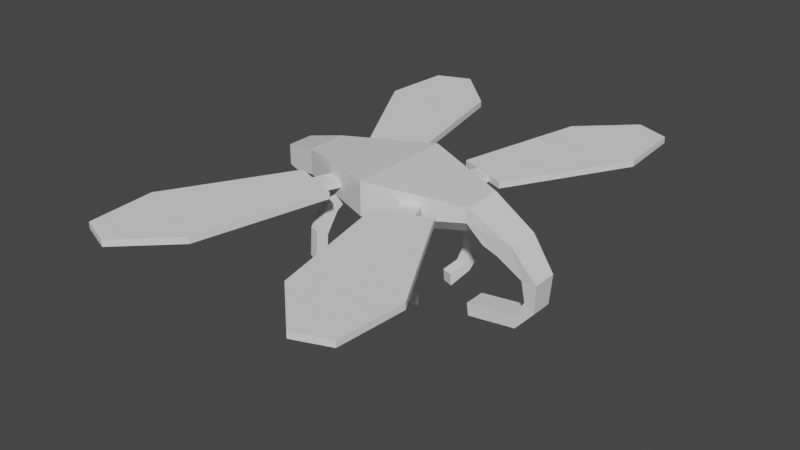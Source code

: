 # Source: Transporter.blend  (saved by Blender 2.91.10; exported with 4.5.12 LTS)
import bpy
from mathutils import Matrix  # noqa: F401  (used for matrix-valued properties, if any)

bpy.ops.wm.read_factory_settings(use_empty=True)
scene = bpy.context.scene
scene.name = 'Scene'

# ---- collections
col_collection = bpy.data.collections.new('Collection'); scene.collection.children.link(col_collection)

# ---- materials (node trees are filled in below, after node groups)
mat_material = bpy.data.materials.new('Material')
mat_material.alpha_threshold = 0.0
mat_material.use_transparent_shadow = False
mat_material.line_color = (0.0, 0.0, 0.0, 1.0)

# ---- material node trees
mat_material.use_nodes = True; mat_material.node_tree.nodes.clear()
_N = mat_material.node_tree.nodes; _L = mat_material.node_tree.links
n0 = _N.new('ShaderNodeOutputMaterial'); n0.name = 'Material Output'; n0.location = (300, 300)
n1 = _N.new('ShaderNodeBsdfPrincipled'); n1.name = 'Principled BSDF'; n1.location = (10, 300)
n1.distribution = 'GGX'
n1.subsurface_method = 'BURLEY'
n1.inputs[2].default_value = 0.4
n1.inputs[3].default_value = 1.45
n1.inputs[27].default_value = (0.0, 0.0, 0.0, 1.0)
n1.inputs[28].default_value = 1.0
_L.new(n1.outputs[0], n0.inputs[0])
n0.is_active_output = True

# ---- world
world_world = bpy.data.worlds.new('World'); scene.world = world_world
world_world.use_nodes = True; world_world.node_tree.nodes.clear()
_N = world_world.node_tree.nodes; _L = world_world.node_tree.links
n0 = _N.new('ShaderNodeOutputWorld'); n0.name = 'World Output'; n0.location = (300, 300)
n1 = _N.new('ShaderNodeBackground'); n1.name = 'Background'; n1.location = (10, 300)
n1.inputs[0].default_value = (0.05088, 0.05088, 0.05088, 1.0)
_L.new(n1.outputs[0], n0.inputs[0])
n0.is_active_output = True
world_world.color = (0.05088, 0.05088, 0.05088)
world_world.use_sun_shadow = False
world_world.sun_shadow_jitter_overblur = 0.0

# ---- meshes
me_cube = bpy.data.meshes.new('Cube')
me_cube.from_pydata([(1.0, 1.0, 0.559), (1.0, -1.0, 0.559), (-1.386, 0.6613, 0.4054), (-1.386, 0.6613, -0.552), (-1.386, -0.6613, 0.4054), (-1.386, -0.6613, -0.552), (0.0, -2.577, 1.0), (0.0, 2.577, 1.0), (-1.0, -1.0, 0.7441), (-1.0, 1.0, 0.7441), (1.481, 0.8079, -0.5915), (1.33, 0.8079, -1.225), (1.481, -0.8079, -0.5915), (1.33, -0.8079, -1.225), (1.746, 0.616, -2.018), (1.584, 0.616, -2.036), (1.746, -0.616, -2.018), (1.584, -0.616, -2.036), (1.728, 0.5331, -3.387), (1.616, 0.5331, -3.027), (1.728, -0.5331, -3.387), (1.616, -0.5331, -3.027), (1.523, 0.5331, -4.386), (1.505, 0.5331, -3.795), (1.523, -0.5331, -4.386), (1.505, -0.5331, -3.795), (0.9729, 0.5331, -4.696), (0.9546, 0.5331, -4.105), (0.9729, -0.5331, -4.696), (0.9546, -0.5331, -4.105), (1.0, 0.2626, -0.7904), (1.0, 1.0, -0.144), (1.176, 0.8977, -0.9138), (1.0, -1.0, -0.144), (1.0, -0.2626, -0.7904), (1.176, -0.8977, -0.9138), (0.0, 2.577, -0.5852), (0.0, 1.839, -1.231), (0.0, -2.577, -0.5852), (0.0, -1.839, -1.231), (-1.0, 1.0, -0.4761), (-1.0, 0.2609, -1.122), (-1.257, 0.7748, -0.6655), (-1.0, -0.2609, -1.122), (-1.0, -1.0, -0.4761), (-1.257, -0.7748, -0.6655)], [], [(7, 9, 8, 6), (5, 3, 42, 41, 43, 45), (5, 4, 2, 3), (36, 7, 0, 31), (41, 37, 39, 43), (35, 34, 30, 32, 11, 13), (38, 6, 8, 44), (40, 9, 7, 36), (1, 33, 35, 13, 12), (0, 7, 6, 1), (3, 2, 9, 40, 42), (4, 5, 45, 44, 8), (2, 4, 8, 9), (13, 11, 15, 17), (37, 30, 34, 39), (33, 1, 6, 38), (0, 1, 12, 10), (16, 17, 21, 20), (12, 13, 17, 16), (10, 12, 16, 14), (11, 10, 14, 15), (18, 20, 24, 22), (14, 16, 20, 18), (15, 14, 18, 19), (17, 15, 19, 21), (25, 23, 27, 29), (19, 18, 22, 23), (21, 19, 23, 25), (20, 21, 25, 24), (27, 26, 28, 29), (24, 25, 29, 28), (22, 24, 28, 26), (23, 22, 26, 27), (30, 31, 32), (33, 34, 35), (40, 41, 42), (43, 44, 45), (37, 41, 40, 36), (39, 34, 33, 38), (30, 37, 36, 31), (43, 39, 38, 44), (32, 31, 0, 10, 11)])
_uv = me_cube.uv_layers.new(name='UVMap')
_uv.uv.foreach_set('vector', [0.75, 0.5, 0.875, 0.5, 0.875, 0.75, 0.75, 0.75, 0.4268, 0.04234, 0.4268, 0.2077, 0.4094, 0.2218, 0.375, 0.1576, 0.375, 0.09238, 0.4094, 0.02816, 0.4268, 0.04234, 0.5732, 0.04234, 0.5732, 0.2077, 0.4268, 0.2077, 0.4269, 0.375, 0.625, 0.375, 0.625, 0.5, 0.4678, 0.5, 0.125, 0.5924, 0.25, 0.5358, 0.25, 0.7142, 0.125, 0.6576, 0.375, 0.75, 0.375, 0.6578, 0.375, 0.5922, 0.375, 0.5, 0.375, 0.5, 0.375, 0.75, 0.4269, 0.875, 0.625, 0.875, 0.625, 1.0, 0.4384, 1.0, 0.4384, 0.25, 0.625, 0.25, 0.625, 0.375, 0.4269, 0.375, 0.625, 0.75, 0.4678, 0.75, 0.375, 0.75, 0.375, 0.75, 0.625, 0.75, 0.625, 0.5, 0.75, 0.5, 0.75, 0.75, 0.625, 0.75, 0.4268, 0.2077, 0.5732, 0.2077, 0.625, 0.25, 0.4384, 0.25, 0.4094, 0.2218, 0.5732, 0.04234, 0.4268, 0.04234, 0.4094, 0.02816, 0.4384, 0.0, 0.625, 0.0, 0.5732, 0.2077, 0.5732, 0.04234, 0.625, 0.0, 0.625, 0.25, 0.375, 0.75, 0.375, 0.5, 0.375, 0.5, 0.375, 0.75, 0.25, 0.5358, 0.375, 0.5922, 0.375, 0.6578, 0.25, 0.7142, 0.4678, 0.75, 0.625, 0.75, 0.625, 0.875, 0.4269, 0.875, 0.625, 0.5, 0.625, 0.75, 0.625, 0.75, 0.625, 0.5, 0.625, 0.75, 0.375, 0.75, 0.375, 0.75, 0.625, 0.75, 0.625, 0.75, 0.375, 0.75, 0.375, 0.75, 0.625, 0.75, 0.625, 0.5, 0.625, 0.75, 0.625, 0.75, 0.625, 0.5, 0.375, 0.5, 0.625, 0.5, 0.625, 0.5, 0.375, 0.5, 0.625, 0.5, 0.625, 0.75, 0.625, 0.75, 0.625, 0.5, 0.625, 0.5, 0.625, 0.75, 0.625, 0.75, 0.625, 0.5, 0.375, 0.5, 0.625, 0.5, 0.625, 0.5, 0.375, 0.5, 0.375, 0.75, 0.375, 0.5, 0.375, 0.5, 0.375, 0.75, 0.375, 0.75, 0.375, 0.5, 0.375, 0.5, 0.375, 0.75, 0.375, 0.5, 0.625, 0.5, 0.625, 0.5, 0.375, 0.5, 0.375, 0.75, 0.375, 0.5, 0.375, 0.5, 0.375, 0.75, 0.625, 0.75, 0.375, 0.75, 0.375, 0.75, 0.625, 0.75, 0.375, 0.5, 0.625, 0.5, 0.625, 0.75, 0.375, 0.75, 0.625, 0.75, 0.375, 0.75, 0.375, 0.75, 0.625, 0.75, 0.625, 0.5, 0.625, 0.75, 0.625, 0.75, 0.625, 0.5, 0.375, 0.5, 0.625, 0.5, 0.625, 0.5, 0.375, 0.5, 0.375, 0.5922, 0.375, 0.5, 0.375, 0.5, 0.375, 0.7473, 0.375, 0.6578, 0.375, 0.75, 0.4026, 0.25, 0.375, 0.1576, 0.4094, 0.2218, 0.375, 0.09238, 0.3942, 0.01572, 0.4094, 0.02816, 0.25, 0.5358, 0.125, 0.5924, 0.125, 0.5, 0.2484, 0.5, 0.25, 0.7142, 0.375, 0.6578, 0.375, 0.75, 0.2562, 0.75, 0.375, 0.5922, 0.25, 0.5358, 0.2562, 0.5, 0.375, 0.5, 0.125, 0.6576, 0.25, 0.7142, 0.2484, 0.75, 0.125, 0.75, 0.375, 0.5, 0.4678, 0.5, 0.625, 0.5, 0.625, 0.5, 0.375, 0.5])
me_cube.materials.append(mat_material)
me_cube.use_remesh_preserve_volume = False
me_cube.use_remesh_preserve_attributes = False
me_cube.use_mirror_vertex_groups = False
me_cube.update()
me_cube_001 = bpy.data.meshes.new('Cube.001')
me_cube_001.from_pydata([(-1.0, -1.0, -1.0), (-1.0, -1.0, 1.0), (-1.0, 1.0, -1.0), (-1.0, 1.0, 1.0), (1.0, -1.0, -1.0), (1.0, -1.0, 1.0), (1.0, 1.0, -1.0), (1.0, 1.0, 1.0)], [], [(0, 1, 3, 2), (2, 3, 7, 6), (6, 7, 5, 4), (4, 5, 1, 0), (2, 6, 4, 0), (7, 3, 1, 5)])
_uv = me_cube_001.uv_layers.new(name='UVMap')
_uv.uv.foreach_set('vector', [0.375, 0.0, 0.625, 0.0, 0.625, 0.25, 0.375, 0.25, 0.375, 0.25, 0.625, 0.25, 0.625, 0.5, 0.375, 0.5, 0.375, 0.5, 0.625, 0.5, 0.625, 0.75, 0.375, 0.75, 0.375, 0.75, 0.625, 0.75, 0.625, 1.0, 0.375, 1.0, 0.125, 0.5, 0.375, 0.5, 0.375, 0.75, 0.125, 0.75, 0.625, 0.5, 0.875, 0.5, 0.875, 0.75, 0.625, 0.75])
me_cube_001.use_remesh_fix_poles = True
me_cube_001.use_remesh_preserve_attributes = False
me_cube_001.use_mirror_vertex_groups = False
me_cube_001.update()
me_cube_002 = bpy.data.meshes.new('Cube.002')
me_cube_002.from_pydata([(-1.0, -5.96e-08, -1.0), (-1.0, -5.96e-08, 1.0), (-0.6648, 2.0, -1.0), (-0.6648, 2.0, 1.0), (1.0, -5.96e-08, -1.0), (1.0, -5.96e-08, 1.0), (0.6648, 2.0, -1.0), (0.6648, 2.0, 1.0), (-1.734, 1.366, -1.0), (-1.734, 1.366, 1.0), (1.734, 1.366, -1.0), (1.734, 1.366, 1.0)], [], [(8, 9, 3, 2), (2, 3, 7, 6), (10, 11, 5, 4), (4, 5, 1, 0), (8, 10, 4, 0), (11, 9, 1, 5), (7, 3, 9, 11), (2, 6, 10, 8), (6, 7, 11, 10), (0, 1, 9, 8)])
_uv = me_cube_002.uv_layers.new(name='UVMap')
_uv.uv.foreach_set('vector', [0.375, 0.1708, 0.625, 0.1708, 0.625, 0.25, 0.375, 0.25, 0.375, 0.25, 0.625, 0.25, 0.625, 0.5, 0.375, 0.5, 0.375, 0.5792, 0.625, 0.5792, 0.625, 0.75, 0.375, 0.75, 0.375, 0.75, 0.625, 0.75, 0.625, 1.0, 0.375, 1.0, 0.125, 0.5792, 0.375, 0.5792, 0.375, 0.75, 0.125, 0.75, 0.625, 0.5792, 0.875, 0.5792, 0.875, 0.75, 0.625, 0.75, 0.625, 0.5, 0.875, 0.5, 0.875, 0.5792, 0.625, 0.5792, 0.125, 0.5, 0.375, 0.5, 0.375, 0.5792, 0.125, 0.5792, 0.375, 0.5, 0.625, 0.5, 0.625, 0.5792, 0.375, 0.5792, 0.375, 0.0, 0.625, 0.0, 0.625, 0.1708, 0.375, 0.1708])
me_cube_002.use_remesh_fix_poles = True
me_cube_002.use_remesh_preserve_attributes = False
me_cube_002.use_mirror_vertex_groups = False
me_cube_002.update()
me_cube_003 = bpy.data.meshes.new('Cube.003')
me_cube_003.from_pydata([(-1.0, -1.0, -1.0), (-1.0, -1.0, 1.0), (-1.0, 1.0, -1.0), (-1.0, 1.0, 1.0), (1.0, -1.0, -1.0), (1.0, -1.0, 1.0), (1.0, 1.0, -1.0), (1.0, 1.0, 1.0)], [], [(0, 1, 3, 2), (2, 3, 7, 6), (6, 7, 5, 4), (4, 5, 1, 0), (2, 6, 4, 0), (7, 3, 1, 5)])
_uv = me_cube_003.uv_layers.new(name='UVMap')
_uv.uv.foreach_set('vector', [0.375, 0.0, 0.625, 0.0, 0.625, 0.25, 0.375, 0.25, 0.375, 0.25, 0.625, 0.25, 0.625, 0.5, 0.375, 0.5, 0.375, 0.5, 0.625, 0.5, 0.625, 0.75, 0.375, 0.75, 0.375, 0.75, 0.625, 0.75, 0.625, 1.0, 0.375, 1.0, 0.125, 0.5, 0.375, 0.5, 0.375, 0.75, 0.125, 0.75, 0.625, 0.5, 0.875, 0.5, 0.875, 0.75, 0.625, 0.75])
me_cube_003.use_remesh_fix_poles = True
me_cube_003.use_remesh_preserve_attributes = False
me_cube_003.use_mirror_vertex_groups = False
me_cube_003.update()
me_cube_004 = bpy.data.meshes.new('Cube.004')
me_cube_004.from_pydata([(-1.0, -5.96e-08, -1.0), (-1.0, -5.96e-08, 1.0), (-0.6648, 2.0, -1.0), (-0.6648, 2.0, 1.0), (1.0, -5.96e-08, -1.0), (1.0, -5.96e-08, 1.0), (0.6648, 2.0, -1.0), (0.6648, 2.0, 1.0), (-1.734, 1.366, -1.0), (-1.734, 1.366, 1.0), (1.734, 1.366, -1.0), (1.734, 1.366, 1.0)], [], [(8, 9, 3, 2), (2, 3, 7, 6), (10, 11, 5, 4), (4, 5, 1, 0), (8, 10, 4, 0), (11, 9, 1, 5), (7, 3, 9, 11), (2, 6, 10, 8), (6, 7, 11, 10), (0, 1, 9, 8)])
_uv = me_cube_004.uv_layers.new(name='UVMap')
_uv.uv.foreach_set('vector', [0.375, 0.1708, 0.625, 0.1708, 0.625, 0.25, 0.375, 0.25, 0.375, 0.25, 0.625, 0.25, 0.625, 0.5, 0.375, 0.5, 0.375, 0.5792, 0.625, 0.5792, 0.625, 0.75, 0.375, 0.75, 0.375, 0.75, 0.625, 0.75, 0.625, 1.0, 0.375, 1.0, 0.125, 0.5792, 0.375, 0.5792, 0.375, 0.75, 0.125, 0.75, 0.625, 0.5792, 0.875, 0.5792, 0.875, 0.75, 0.625, 0.75, 0.625, 0.5, 0.875, 0.5, 0.875, 0.5792, 0.625, 0.5792, 0.125, 0.5, 0.375, 0.5, 0.375, 0.5792, 0.125, 0.5792, 0.375, 0.5, 0.625, 0.5, 0.625, 0.5792, 0.375, 0.5792, 0.375, 0.0, 0.625, 0.0, 0.625, 0.1708, 0.375, 0.1708])
me_cube_004.use_remesh_fix_poles = True
me_cube_004.use_remesh_preserve_attributes = False
me_cube_004.use_mirror_vertex_groups = False
me_cube_004.update()
me_cube_007 = bpy.data.meshes.new('Cube.007')
me_cube_007.from_pydata([(-1.0, -1.0, -1.0), (-1.0, -1.0, 1.0), (-1.0, 1.0, -1.0), (-1.0, 1.0, 1.0), (1.0, -1.0, -1.0), (1.0, -1.0, 1.0), (1.0, 1.0, -1.0), (1.0, 1.0, 1.0)], [], [(0, 1, 3, 2), (2, 3, 7, 6), (6, 7, 5, 4), (4, 5, 1, 0), (2, 6, 4, 0), (7, 3, 1, 5)])
_uv = me_cube_007.uv_layers.new(name='UVMap')
_uv.uv.foreach_set('vector', [0.375, 0.0, 0.625, 0.0, 0.625, 0.25, 0.375, 0.25, 0.375, 0.25, 0.625, 0.25, 0.625, 0.5, 0.375, 0.5, 0.375, 0.5, 0.625, 0.5, 0.625, 0.75, 0.375, 0.75, 0.375, 0.75, 0.625, 0.75, 0.625, 1.0, 0.375, 1.0, 0.125, 0.5, 0.375, 0.5, 0.375, 0.75, 0.125, 0.75, 0.625, 0.5, 0.875, 0.5, 0.875, 0.75, 0.625, 0.75])
me_cube_007.use_remesh_fix_poles = True
me_cube_007.use_remesh_preserve_attributes = False
me_cube_007.use_mirror_vertex_groups = False
me_cube_007.update()
me_cube_008 = bpy.data.meshes.new('Cube.008')
me_cube_008.from_pydata([(-1.0, -5.96e-08, -1.0), (-1.0, -5.96e-08, 1.0), (-0.6648, 2.0, -1.0), (-0.6648, 2.0, 1.0), (1.0, -5.96e-08, -1.0), (1.0, -5.96e-08, 1.0), (0.6648, 2.0, -1.0), (0.6648, 2.0, 1.0), (-1.734, 1.366, -1.0), (-1.734, 1.366, 1.0), (1.734, 1.366, -1.0), (1.734, 1.366, 1.0)], [], [(8, 9, 3, 2), (2, 3, 7, 6), (10, 11, 5, 4), (4, 5, 1, 0), (8, 10, 4, 0), (11, 9, 1, 5), (7, 3, 9, 11), (2, 6, 10, 8), (6, 7, 11, 10), (0, 1, 9, 8)])
_uv = me_cube_008.uv_layers.new(name='UVMap')
_uv.uv.foreach_set('vector', [0.375, 0.1708, 0.625, 0.1708, 0.625, 0.25, 0.375, 0.25, 0.375, 0.25, 0.625, 0.25, 0.625, 0.5, 0.375, 0.5, 0.375, 0.5792, 0.625, 0.5792, 0.625, 0.75, 0.375, 0.75, 0.375, 0.75, 0.625, 0.75, 0.625, 1.0, 0.375, 1.0, 0.125, 0.5792, 0.375, 0.5792, 0.375, 0.75, 0.125, 0.75, 0.625, 0.5792, 0.875, 0.5792, 0.875, 0.75, 0.625, 0.75, 0.625, 0.5, 0.875, 0.5, 0.875, 0.5792, 0.625, 0.5792, 0.125, 0.5, 0.375, 0.5, 0.375, 0.5792, 0.125, 0.5792, 0.375, 0.5, 0.625, 0.5, 0.625, 0.5792, 0.375, 0.5792, 0.375, 0.0, 0.625, 0.0, 0.625, 0.1708, 0.375, 0.1708])
me_cube_008.use_remesh_fix_poles = True
me_cube_008.use_remesh_preserve_attributes = False
me_cube_008.use_mirror_vertex_groups = False
me_cube_008.update()
me_cube_009 = bpy.data.meshes.new('Cube.009')
me_cube_009.from_pydata([(-1.0, -1.0, -1.0), (-1.0, -1.0, 1.0), (-1.0, 1.0, -1.0), (-1.0, 1.0, 1.0), (1.0, -1.0, -1.0), (1.0, -1.0, 1.0), (1.0, 1.0, -1.0), (1.0, 1.0, 1.0)], [], [(0, 1, 3, 2), (2, 3, 7, 6), (6, 7, 5, 4), (4, 5, 1, 0), (2, 6, 4, 0), (7, 3, 1, 5)])
_uv = me_cube_009.uv_layers.new(name='UVMap')
_uv.uv.foreach_set('vector', [0.375, 0.0, 0.625, 0.0, 0.625, 0.25, 0.375, 0.25, 0.375, 0.25, 0.625, 0.25, 0.625, 0.5, 0.375, 0.5, 0.375, 0.5, 0.625, 0.5, 0.625, 0.75, 0.375, 0.75, 0.375, 0.75, 0.625, 0.75, 0.625, 1.0, 0.375, 1.0, 0.125, 0.5, 0.375, 0.5, 0.375, 0.75, 0.125, 0.75, 0.625, 0.5, 0.875, 0.5, 0.875, 0.75, 0.625, 0.75])
me_cube_009.use_remesh_fix_poles = True
me_cube_009.use_remesh_preserve_attributes = False
me_cube_009.use_mirror_vertex_groups = False
me_cube_009.update()
me_cube_010 = bpy.data.meshes.new('Cube.010')
me_cube_010.from_pydata([(-1.0, -5.96e-08, -1.0), (-1.0, -5.96e-08, 1.0), (-0.6648, 2.0, -1.0), (-0.6648, 2.0, 1.0), (1.0, -5.96e-08, -1.0), (1.0, -5.96e-08, 1.0), (0.6648, 2.0, -1.0), (0.6648, 2.0, 1.0), (-1.734, 1.366, -1.0), (-1.734, 1.366, 1.0), (1.734, 1.366, -1.0), (1.734, 1.366, 1.0)], [], [(8, 9, 3, 2), (2, 3, 7, 6), (10, 11, 5, 4), (4, 5, 1, 0), (8, 10, 4, 0), (11, 9, 1, 5), (7, 3, 9, 11), (2, 6, 10, 8), (6, 7, 11, 10), (0, 1, 9, 8)])
_uv = me_cube_010.uv_layers.new(name='UVMap')
_uv.uv.foreach_set('vector', [0.375, 0.1708, 0.625, 0.1708, 0.625, 0.25, 0.375, 0.25, 0.375, 0.25, 0.625, 0.25, 0.625, 0.5, 0.375, 0.5, 0.375, 0.5792, 0.625, 0.5792, 0.625, 0.75, 0.375, 0.75, 0.375, 0.75, 0.625, 0.75, 0.625, 1.0, 0.375, 1.0, 0.125, 0.5792, 0.375, 0.5792, 0.375, 0.75, 0.125, 0.75, 0.625, 0.5792, 0.875, 0.5792, 0.875, 0.75, 0.625, 0.75, 0.625, 0.5, 0.875, 0.5, 0.875, 0.5792, 0.625, 0.5792, 0.125, 0.5, 0.375, 0.5, 0.375, 0.5792, 0.125, 0.5792, 0.375, 0.5, 0.625, 0.5, 0.625, 0.5792, 0.375, 0.5792, 0.375, 0.0, 0.625, 0.0, 0.625, 0.1708, 0.375, 0.1708])
me_cube_010.use_remesh_fix_poles = True
me_cube_010.use_remesh_preserve_attributes = False
me_cube_010.use_mirror_vertex_groups = False
me_cube_010.update()
me_cube_011 = bpy.data.meshes.new('Cube.011')
me_cube_011.from_pydata([(-1.0, -1.0, -1.0), (-1.0, -1.0, 1.0), (-1.0, 1.0, -1.0), (-1.0, 1.0, 1.0), (1.0, -1.0, -1.0), (1.0, -1.0, 1.0), (1.0, 1.0, -1.0), (1.0, 1.0, 1.0), (-1.004, -4.796, -2.331), (-0.996, -5.402, -0.425), (1.004, -5.394, -0.4308), (0.996, -4.789, -2.337), (-1.002, -7.331, -4.657), (-0.9713, -9.068, -3.667), (1.028, -9.038, -3.675), (0.9976, -7.3, -4.666), (-0.9978, -7.057, -9.347), (-0.944, -8.598, -10.62), (1.055, -8.544, -10.6), (1.001, -7.003, -9.328), (0.929, -7.94, -6.832), (-1.07, -7.983, -6.838), (-1.028, -9.622, -6.979), (0.9714, -9.579, -6.974)], [], [(0, 1, 3, 2), (2, 3, 7, 6), (6, 7, 5, 4), (1, 0, 8, 9), (2, 6, 4, 0), (7, 3, 1, 5), (9, 8, 12, 13), (0, 4, 11, 8), (5, 1, 9, 10), (4, 5, 10, 11), (21, 20, 19, 16), (10, 9, 13, 14), (11, 10, 14, 15), (8, 11, 15, 12), (19, 18, 17, 16), (22, 21, 16, 17), (23, 22, 17, 18), (20, 23, 18, 19), (15, 14, 23, 20), (14, 13, 22, 23), (13, 12, 21, 22), (12, 15, 20, 21)])
_uv = me_cube_011.uv_layers.new(name='UVMap')
_uv.uv.foreach_set('vector', [0.375, 0.0, 0.625, 0.0, 0.625, 0.25, 0.375, 0.25, 0.375, 0.25, 0.625, 0.25, 0.625, 0.5, 0.375, 0.5, 0.375, 0.5, 0.625, 0.5, 0.625, 0.75, 0.375, 0.75, 0.625, 0.0, 0.375, 0.0, 0.375, 0.0, 0.625, 0.0, 0.125, 0.5, 0.375, 0.5, 0.375, 0.75, 0.125, 0.75, 0.625, 0.5, 0.875, 0.5, 0.875, 0.75, 0.625, 0.75, 0.625, 0.0, 0.375, 0.0, 0.375, 0.0, 0.625, 0.0, 0.125, 0.75, 0.375, 0.75, 0.375, 0.75, 0.125, 0.75, 0.625, 0.75, 0.875, 0.75, 0.875, 0.75, 0.625, 0.75, 0.375, 0.75, 0.625, 0.75, 0.625, 0.75, 0.375, 0.75, 0.1141, 0.75, 0.4926, 0.75, 0.375, 0.75, 0.125, 0.75, 0.625, 0.75, 0.875, 0.75, 0.875, 0.75, 0.625, 0.75, 0.375, 0.75, 0.625, 0.75, 0.625, 0.75, 0.375, 0.75, 0.125, 0.75, 0.375, 0.75, 0.375, 0.75, 0.125, 0.75, 0.375, 0.75, 0.625, 0.75, 0.625, 1.0, 0.375, 1.0, 0.7427, 0.0, 0.4928, 0.0, 0.375, 0.0, 0.625, 0.0, 0.6355, 0.75, 0.8855, 0.75, 0.875, 0.75, 0.625, 0.75, 0.4926, 0.75, 0.6355, 0.75, 0.625, 0.75, 0.375, 0.75, 0.375, 0.75, 0.625, 0.75, 0.6355, 0.75, 0.4926, 0.75, 0.625, 0.75, 0.875, 0.75, 0.8855, 0.75, 0.6355, 0.75, 0.625, 0.0, 0.375, 0.0, 0.4928, 0.0, 0.7427, 0.0, 0.125, 0.75, 0.375, 0.75, 0.4926, 0.75, 0.1141, 0.75])
me_cube_011.use_remesh_fix_poles = True
me_cube_011.use_remesh_preserve_attributes = False
me_cube_011.use_mirror_vertex_groups = False
me_cube_011.update()
me_cube_012 = bpy.data.meshes.new('Cube.012')
me_cube_012.from_pydata([(-1.0, -1.0, -1.0), (-1.0, -1.0, 1.0), (-1.0, 1.0, -1.0), (-1.0, 1.0, 1.0), (1.0, -1.0, -1.0), (1.0, -1.0, 1.0), (1.0, 1.0, -1.0), (1.0, 1.0, 1.0), (-1.004, -4.796, -2.331), (-0.996, -5.402, -0.425), (1.004, -5.394, -0.4308), (0.996, -4.789, -2.337), (-1.002, -7.331, -4.657), (-0.9713, -9.068, -3.667), (1.028, -9.038, -3.675), (0.9976, -7.3, -4.666), (-0.9978, -7.057, -9.347), (-0.944, -8.598, -10.62), (1.055, -8.544, -10.6), (1.001, -7.003, -9.328), (0.929, -7.94, -6.832), (-1.07, -7.983, -6.838), (-1.028, -9.622, -6.979), (0.9714, -9.579, -6.974)], [], [(0, 1, 3, 2), (2, 3, 7, 6), (6, 7, 5, 4), (1, 0, 8, 9), (2, 6, 4, 0), (7, 3, 1, 5), (9, 8, 12, 13), (0, 4, 11, 8), (5, 1, 9, 10), (4, 5, 10, 11), (21, 20, 19, 16), (10, 9, 13, 14), (11, 10, 14, 15), (8, 11, 15, 12), (19, 18, 17, 16), (22, 21, 16, 17), (23, 22, 17, 18), (20, 23, 18, 19), (15, 14, 23, 20), (14, 13, 22, 23), (13, 12, 21, 22), (12, 15, 20, 21)])
_uv = me_cube_012.uv_layers.new(name='UVMap')
_uv.uv.foreach_set('vector', [0.375, 0.0, 0.625, 0.0, 0.625, 0.25, 0.375, 0.25, 0.375, 0.25, 0.625, 0.25, 0.625, 0.5, 0.375, 0.5, 0.375, 0.5, 0.625, 0.5, 0.625, 0.75, 0.375, 0.75, 0.625, 0.0, 0.375, 0.0, 0.375, 0.0, 0.625, 0.0, 0.125, 0.5, 0.375, 0.5, 0.375, 0.75, 0.125, 0.75, 0.625, 0.5, 0.875, 0.5, 0.875, 0.75, 0.625, 0.75, 0.625, 0.0, 0.375, 0.0, 0.375, 0.0, 0.625, 0.0, 0.125, 0.75, 0.375, 0.75, 0.375, 0.75, 0.125, 0.75, 0.625, 0.75, 0.875, 0.75, 0.875, 0.75, 0.625, 0.75, 0.375, 0.75, 0.625, 0.75, 0.625, 0.75, 0.375, 0.75, 0.1141, 0.75, 0.4926, 0.75, 0.375, 0.75, 0.125, 0.75, 0.625, 0.75, 0.875, 0.75, 0.875, 0.75, 0.625, 0.75, 0.375, 0.75, 0.625, 0.75, 0.625, 0.75, 0.375, 0.75, 0.125, 0.75, 0.375, 0.75, 0.375, 0.75, 0.125, 0.75, 0.375, 0.75, 0.625, 0.75, 0.625, 1.0, 0.375, 1.0, 0.7427, 0.0, 0.4928, 0.0, 0.375, 0.0, 0.625, 0.0, 0.6355, 0.75, 0.8855, 0.75, 0.875, 0.75, 0.625, 0.75, 0.4926, 0.75, 0.6355, 0.75, 0.625, 0.75, 0.375, 0.75, 0.375, 0.75, 0.625, 0.75, 0.6355, 0.75, 0.4926, 0.75, 0.625, 0.75, 0.875, 0.75, 0.8855, 0.75, 0.6355, 0.75, 0.625, 0.0, 0.375, 0.0, 0.4928, 0.0, 0.7427, 0.0, 0.125, 0.75, 0.375, 0.75, 0.4926, 0.75, 0.1141, 0.75])
me_cube_012.use_remesh_fix_poles = True
me_cube_012.use_remesh_preserve_attributes = False
me_cube_012.use_mirror_vertex_groups = False
me_cube_012.update()
me_cube_013 = bpy.data.meshes.new('Cube.013')
me_cube_013.from_pydata([(-1.0, -1.0, -1.0), (-1.0, -1.0, 1.0), (-1.0, 1.0, -1.0), (-1.0, 1.0, 1.0), (1.0, -1.0, -1.0), (1.0, -1.0, 1.0), (1.0, 1.0, -1.0), (1.0, 1.0, 1.0), (-1.004, -4.796, -2.331), (-0.996, -5.402, -0.425), (1.004, -5.394, -0.4308), (0.996, -4.789, -2.337), (-1.002, -7.331, -4.657), (-0.9713, -9.068, -3.667), (1.028, -9.038, -3.675), (0.9976, -7.3, -4.666), (-0.9978, -7.057, -9.347), (-0.944, -8.598, -10.62), (1.055, -8.544, -10.6), (1.001, -7.003, -9.328), (0.929, -7.94, -6.832), (-1.07, -7.983, -6.838), (-1.028, -9.622, -6.979), (0.9714, -9.579, -6.974)], [], [(0, 1, 3, 2), (2, 3, 7, 6), (6, 7, 5, 4), (1, 0, 8, 9), (2, 6, 4, 0), (7, 3, 1, 5), (9, 8, 12, 13), (0, 4, 11, 8), (5, 1, 9, 10), (4, 5, 10, 11), (21, 20, 19, 16), (10, 9, 13, 14), (11, 10, 14, 15), (8, 11, 15, 12), (19, 18, 17, 16), (22, 21, 16, 17), (23, 22, 17, 18), (20, 23, 18, 19), (15, 14, 23, 20), (14, 13, 22, 23), (13, 12, 21, 22), (12, 15, 20, 21)])
_uv = me_cube_013.uv_layers.new(name='UVMap')
_uv.uv.foreach_set('vector', [0.375, 0.0, 0.625, 0.0, 0.625, 0.25, 0.375, 0.25, 0.375, 0.25, 0.625, 0.25, 0.625, 0.5, 0.375, 0.5, 0.375, 0.5, 0.625, 0.5, 0.625, 0.75, 0.375, 0.75, 0.625, 0.0, 0.375, 0.0, 0.375, 0.0, 0.625, 0.0, 0.125, 0.5, 0.375, 0.5, 0.375, 0.75, 0.125, 0.75, 0.625, 0.5, 0.875, 0.5, 0.875, 0.75, 0.625, 0.75, 0.625, 0.0, 0.375, 0.0, 0.375, 0.0, 0.625, 0.0, 0.125, 0.75, 0.375, 0.75, 0.375, 0.75, 0.125, 0.75, 0.625, 0.75, 0.875, 0.75, 0.875, 0.75, 0.625, 0.75, 0.375, 0.75, 0.625, 0.75, 0.625, 0.75, 0.375, 0.75, 0.1141, 0.75, 0.4926, 0.75, 0.375, 0.75, 0.125, 0.75, 0.625, 0.75, 0.875, 0.75, 0.875, 0.75, 0.625, 0.75, 0.375, 0.75, 0.625, 0.75, 0.625, 0.75, 0.375, 0.75, 0.125, 0.75, 0.375, 0.75, 0.375, 0.75, 0.125, 0.75, 0.375, 0.75, 0.625, 0.75, 0.625, 1.0, 0.375, 1.0, 0.7427, 0.0, 0.4928, 0.0, 0.375, 0.0, 0.625, 0.0, 0.6355, 0.75, 0.8855, 0.75, 0.875, 0.75, 0.625, 0.75, 0.4926, 0.75, 0.6355, 0.75, 0.625, 0.75, 0.375, 0.75, 0.375, 0.75, 0.625, 0.75, 0.6355, 0.75, 0.4926, 0.75, 0.625, 0.75, 0.875, 0.75, 0.8855, 0.75, 0.6355, 0.75, 0.625, 0.0, 0.375, 0.0, 0.4928, 0.0, 0.7427, 0.0, 0.125, 0.75, 0.375, 0.75, 0.4926, 0.75, 0.1141, 0.75])
me_cube_013.use_remesh_fix_poles = True
me_cube_013.use_remesh_preserve_attributes = False
me_cube_013.use_mirror_vertex_groups = False
me_cube_013.update()
me_cube_014 = bpy.data.meshes.new('Cube.014')
me_cube_014.from_pydata([(-1.0, -1.0, -1.0), (-1.0, -1.0, 1.0), (-1.0, 1.0, -1.0), (-1.0, 1.0, 1.0), (1.0, -1.0, -1.0), (1.0, -1.0, 1.0), (1.0, 1.0, -1.0), (1.0, 1.0, 1.0), (-1.004, -4.796, -2.331), (-0.996, -5.402, -0.425), (1.004, -5.394, -0.4308), (0.996, -4.789, -2.337), (-1.002, -7.331, -4.657), (-0.9713, -9.068, -3.667), (1.028, -9.038, -3.675), (0.9976, -7.3, -4.666), (-0.9978, -7.057, -9.347), (-0.944, -8.598, -10.62), (1.055, -8.544, -10.6), (1.001, -7.003, -9.328), (0.929, -7.94, -6.832), (-1.07, -7.983, -6.838), (-1.028, -9.622, -6.979), (0.9714, -9.579, -6.974)], [], [(0, 1, 3, 2), (2, 3, 7, 6), (6, 7, 5, 4), (1, 0, 8, 9), (2, 6, 4, 0), (7, 3, 1, 5), (9, 8, 12, 13), (0, 4, 11, 8), (5, 1, 9, 10), (4, 5, 10, 11), (21, 20, 19, 16), (10, 9, 13, 14), (11, 10, 14, 15), (8, 11, 15, 12), (19, 18, 17, 16), (22, 21, 16, 17), (23, 22, 17, 18), (20, 23, 18, 19), (15, 14, 23, 20), (14, 13, 22, 23), (13, 12, 21, 22), (12, 15, 20, 21)])
_uv = me_cube_014.uv_layers.new(name='UVMap')
_uv.uv.foreach_set('vector', [0.375, 0.0, 0.625, 0.0, 0.625, 0.25, 0.375, 0.25, 0.375, 0.25, 0.625, 0.25, 0.625, 0.5, 0.375, 0.5, 0.375, 0.5, 0.625, 0.5, 0.625, 0.75, 0.375, 0.75, 0.625, 0.0, 0.375, 0.0, 0.375, 0.0, 0.625, 0.0, 0.125, 0.5, 0.375, 0.5, 0.375, 0.75, 0.125, 0.75, 0.625, 0.5, 0.875, 0.5, 0.875, 0.75, 0.625, 0.75, 0.625, 0.0, 0.375, 0.0, 0.375, 0.0, 0.625, 0.0, 0.125, 0.75, 0.375, 0.75, 0.375, 0.75, 0.125, 0.75, 0.625, 0.75, 0.875, 0.75, 0.875, 0.75, 0.625, 0.75, 0.375, 0.75, 0.625, 0.75, 0.625, 0.75, 0.375, 0.75, 0.1141, 0.75, 0.4926, 0.75, 0.375, 0.75, 0.125, 0.75, 0.625, 0.75, 0.875, 0.75, 0.875, 0.75, 0.625, 0.75, 0.375, 0.75, 0.625, 0.75, 0.625, 0.75, 0.375, 0.75, 0.125, 0.75, 0.375, 0.75, 0.375, 0.75, 0.125, 0.75, 0.375, 0.75, 0.625, 0.75, 0.625, 1.0, 0.375, 1.0, 0.7427, 0.0, 0.4928, 0.0, 0.375, 0.0, 0.625, 0.0, 0.6355, 0.75, 0.8855, 0.75, 0.875, 0.75, 0.625, 0.75, 0.4926, 0.75, 0.6355, 0.75, 0.625, 0.75, 0.375, 0.75, 0.375, 0.75, 0.625, 0.75, 0.6355, 0.75, 0.4926, 0.75, 0.625, 0.75, 0.875, 0.75, 0.8855, 0.75, 0.6355, 0.75, 0.625, 0.0, 0.375, 0.0, 0.4928, 0.0, 0.7427, 0.0, 0.125, 0.75, 0.375, 0.75, 0.4926, 0.75, 0.1141, 0.75])
me_cube_014.use_remesh_fix_poles = True
me_cube_014.use_remesh_preserve_attributes = False
me_cube_014.use_mirror_vertex_groups = False
me_cube_014.update()

# ---- objects
ob_body = bpy.data.objects.new('body', me_cube)
ob_connection1 = bpy.data.objects.new('Connection1', me_cube_001)
ob_wing1 = bpy.data.objects.new('Wing1', me_cube_002)
ob_connectio3 = bpy.data.objects.new('Connectio3', me_cube_003)
ob_wing4 = bpy.data.objects.new('Wing4', me_cube_004)
ob_connection4 = bpy.data.objects.new('Connection4', me_cube_007)
ob_wing3 = bpy.data.objects.new('Wing3', me_cube_008)
ob_connection2 = bpy.data.objects.new('Connection2', me_cube_009)
ob_wing2 = bpy.data.objects.new('Wing2', me_cube_010)
ob_hook3 = bpy.data.objects.new('Hook3', me_cube_011)
ob_hook1 = bpy.data.objects.new('Hook1', me_cube_012)
ob_hook2 = bpy.data.objects.new('Hook2', me_cube_013)
ob_hook4 = bpy.data.objects.new('Hook4', me_cube_014)

# ---- transforms, parenting, visibility, modifiers, constraints
ob_body.location = (-0.05386, -0.007187, -0.1093)
ob_body.scale = (0.7911, 0.1838, 0.1859)
ob_body.lock_rotations_4d = False
ob_body.empty_display_type = 'ARROWS'
ob_body.lineart.crease_threshold = 0.0
ob_connection1.location = (-0.4691, 0.3927, -0.08169)
ob_connection1.rotation_euler = (0.0, -0.0, 0.3665)
ob_connection1.scale = (0.08822, 0.08822, 0.02642)
ob_connection1.lineart.crease_threshold = 0.0
ob_wing1.location = (-0.502, 0.4751, -0.07325)
ob_wing1.rotation_euler = (0.0, -0.0, 0.3665)
ob_wing1.scale = (0.2417, 0.8691, 0.02772)
ob_wing1.lineart.crease_threshold = 0.0
ob_connectio3.location = (0.3547, -0.4217, -0.08169)
ob_connectio3.rotation_euler = (0.0, -0.0, 3.508)
ob_connectio3.scale = (0.08822, 0.08822, 0.02642)
ob_connectio3.lineart.crease_threshold = 0.0
ob_wing4.location = (0.3876, -0.5041, -0.07325)
ob_wing4.rotation_euler = (0.0, -0.0, 3.508)
ob_wing4.scale = (0.2417, 0.8691, 0.02772)
ob_wing4.lineart.crease_threshold = 0.0
ob_connection4.location = (-0.4702, -0.4143, -0.08169)
ob_connection4.rotation_euler = (0.0, -0.0, 2.775)
ob_connection4.scale = (0.08822, 0.08822, 0.02642)
ob_connection4.lineart.crease_threshold = 0.0
ob_wing3.location = (-0.5009, -0.4975, -0.07325)
ob_wing3.rotation_euler = (0.0, -0.0, 2.775)
ob_wing3.scale = (0.2417, 0.8691, 0.02772)
ob_wing3.lineart.crease_threshold = 0.0
ob_connection2.location = (0.3556, 0.4002, -0.08169)
ob_connection2.rotation_euler = (0.0, 0.0, 5.911)
ob_connection2.scale = (0.08822, 0.08822, 0.02642)
ob_connection2.lineart.crease_threshold = 0.0
ob_wing2.location = (0.3867, 0.4833, -0.07325)
ob_wing2.rotation_euler = (0.0, 0.0, 5.911)
ob_wing2.scale = (0.2417, 0.8691, 0.02772)
ob_wing2.lineart.crease_threshold = 0.0
ob_hook3.location = (-0.4922, -0.3081, -0.2824)
ob_hook3.rotation_euler = (0.7955, 0.01586, -0.3665)
ob_hook3.scale = (0.05254, 0.05254, 0.05254)
ob_hook3.lineart.crease_threshold = 0.0
ob_hook1.location = (-0.4922, 0.2937, -0.2824)
ob_hook1.rotation_euler = (0.7955, 0.01586, 3.508)
ob_hook1.scale = (0.05254, 0.05254, 0.05254)
ob_hook1.lineart.crease_threshold = 0.0
ob_hook2.location = (0.2901, 0.2937, -0.2824)
ob_hook2.rotation_euler = (0.7955, 0.01586, 2.775)
ob_hook2.scale = (0.05254, 0.05254, 0.05254)
ob_hook2.lineart.crease_threshold = 0.0
ob_hook4.location = (0.2901, -0.3081, -0.2824)
ob_hook4.rotation_euler = (0.7955, 0.01586, 6.65)
ob_hook4.scale = (0.05254, 0.05254, 0.05254)
ob_hook4.lineart.crease_threshold = 0.0

# ---- collection membership
col_collection.objects.link(ob_body)
col_collection.objects.link(ob_connection1)
col_collection.objects.link(ob_wing1)
col_collection.objects.link(ob_connectio3)
col_collection.objects.link(ob_wing4)
col_collection.objects.link(ob_connection4)
col_collection.objects.link(ob_wing3)
col_collection.objects.link(ob_connection2)
col_collection.objects.link(ob_wing2)
col_collection.objects.link(ob_hook3)
col_collection.objects.link(ob_hook1)
col_collection.objects.link(ob_hook2)
col_collection.objects.link(ob_hook4)

# ---- scene / render settings (as saved in the file)
scene.frame_start = 1; scene.frame_end = 250; scene.frame_set(1)
scene.render.engine = 'BLENDER_EEVEE_NEXT'
scene.cycles.use_denoising = False
scene.cycles.samples = 128
scene.cycles.sampling_pattern = 'TABULATED_SOBOL'
scene.cycles.use_adaptive_sampling = False
scene.cycles.use_light_tree = False
scene.view_settings.view_transform = 'Filmic'
bpy.context.view_layer.update()

# ---- added for rendering (the .blend has no active camera and no usable light): camera, sun
cam_auto = bpy.data.cameras.new('AutoCamera')
cam_auto.lens = 50.0
cam_auto.sensor_width = 36.0
cam_auto.clip_end = 1000.0
ob_auto_camera = bpy.data.objects.new('AutoCamera', cam_auto)
scene.collection.objects.link(ob_auto_camera)
ob_auto_camera.location = (5.04207, -6.12581, 3.59738)
ob_auto_camera.rotation_euler = (1.09748, -7.21219e-08, 0.694738)
scene.camera = ob_auto_camera
light_auto_sun = bpy.data.lights.new('AutoSun', 'SUN')
light_auto_sun.energy = 3.0
light_auto_sun.angle = 0.0523599
ob_auto_sun = bpy.data.objects.new('AutoSun', light_auto_sun)
scene.collection.objects.link(ob_auto_sun)
ob_auto_sun.rotation_euler = (0.872665, 0.174533, 0.523599)
bpy.context.view_layer.update()
